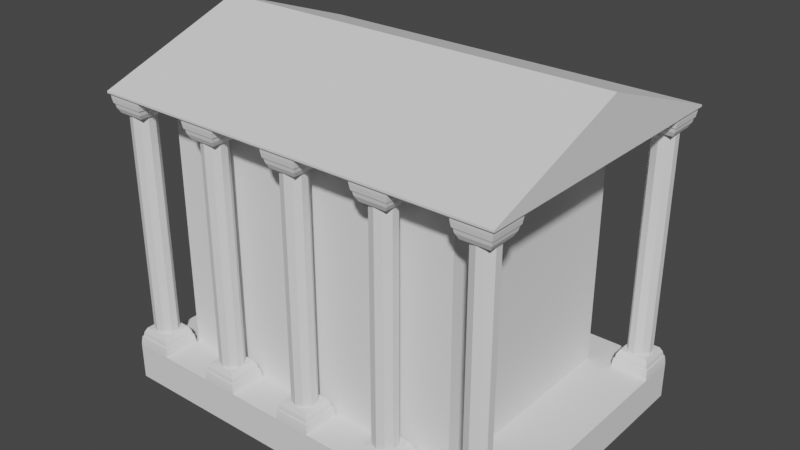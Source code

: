 # Source: Temple01.blend  (saved by Blender 2.81.16; exported with 4.5.12 LTS)
import bpy
from mathutils import Matrix  # noqa: F401  (used for matrix-valued properties, if any)

bpy.ops.wm.read_factory_settings(use_empty=True)
scene = bpy.context.scene
scene.name = 'Scene'

# ---- collections
col_collection = bpy.data.collections.new('Collection'); scene.collection.children.link(col_collection)

# ---- world
world_world = bpy.data.worlds.new('World'); scene.world = world_world
world_world.use_nodes = True; world_world.node_tree.nodes.clear()
_N = world_world.node_tree.nodes; _L = world_world.node_tree.links
n0 = _N.new('ShaderNodeOutputWorld'); n0.name = 'World Output'; n0.location = (300, 300)
n1 = _N.new('ShaderNodeBackground'); n1.name = 'Background'; n1.location = (10, 300)
n1.inputs[0].default_value = (0.05088, 0.05088, 0.05088, 1.0)
_L.new(n1.outputs[0], n0.inputs[0])
n0.is_active_output = True
world_world.color = (0.05088, 0.05088, 0.05088)
world_world.use_sun_shadow = False
world_world.sun_shadow_jitter_overblur = 0.0

# ---- meshes
me_cube_006 = bpy.data.meshes.new('Cube.006')
me_cube_006.from_pydata([(-11.0, 8.0, -1.0), (-11.0, 8.0, 1.0), (11.0, 8.0, -1.0), (11.0, 8.0, 1.0), (-11.0, -8.0, -1.0), (-11.0, -8.0, 1.0), (11.0, -8.0, -1.0), (11.0, -8.0, 1.0), (-11.0, 0.0, -1.0), (-11.0, 0.0, 1.0), (11.0, 0.0, -1.0), (11.0, 0.0, 1.0), (-8.9, 0.0, 1.0), (-8.9, 5.9, 1.0), (7.7, 5.9, 1.0), (7.7, 0.0, 1.0), (-8.9, -5.9, 1.0), (7.7, -5.9, 1.0), (-8.9, 0.0, 15.0), (-8.9, 5.9, 15.0), (7.7, 5.9, 15.0), (7.7, 0.0, 15.0), (-8.9, -5.9, 15.0), (7.7, -5.9, 15.0)], [], [(8, 9, 1, 0), (0, 1, 3, 2), (11, 3, 14, 15), (0, 2, 10, 8), (2, 3, 11, 10), (8, 4, 5, 9), (4, 6, 7, 5), (1, 9, 12, 13), (4, 8, 10, 6), (6, 10, 11, 7), (13, 12, 18, 19), (15, 14, 20, 21), (3, 1, 13, 14), (9, 5, 16, 12), (7, 11, 15, 17), (5, 7, 17, 16), (20, 19, 18, 21), (23, 21, 18, 22), (16, 17, 23, 22), (14, 13, 19, 20), (17, 15, 21, 23), (12, 16, 22, 18)])
_uv = me_cube_006.uv_layers.new(name='UVMap')
_uv.uv.foreach_set('vector', [0.375, 0.125, 0.625, 0.125, 0.625, 0.25, 0.375, 0.25, 0.375, 0.25, 0.625, 0.25, 0.625, 0.5, 0.375, 0.5, 0.625, 0.625, 0.625, 0.5, 0.625, 0.5, 0.625, 0.625, 0.125, 0.5, 0.375, 0.5, 0.375, 0.625, 0.125, 0.625, 0.375, 0.5, 0.625, 0.5, 0.625, 0.625, 0.375, 0.625, 0.375, 0.125, 0.375, 0.25, 0.625, 0.25, 0.625, 0.125, 0.375, 0.25, 0.375, 0.5, 0.625, 0.5, 0.625, 0.25, 0.625, 0.25, 0.625, 0.125, 0.625, 0.125, 0.625, 0.25, 0.125, 0.5, 0.125, 0.625, 0.375, 0.625, 0.375, 0.5, 0.375, 0.5, 0.375, 0.625, 0.625, 0.625, 0.625, 0.5, 0.625, 0.25, 0.625, 0.125, 0.625, 0.125, 0.625, 0.25, 0.625, 0.625, 0.625, 0.5, 0.625, 0.5, 0.625, 0.625, 0.625, 0.5, 0.625, 0.25, 0.625, 0.25, 0.625, 0.5, 0.625, 0.125, 0.625, 0.25, 0.625, 0.25, 0.625, 0.125, 0.625, 0.5, 0.625, 0.625, 0.625, 0.625, 0.625, 0.5, 0.625, 0.25, 0.625, 0.5, 0.625, 0.5, 0.625, 0.25, 0.625, 0.5, 0.875, 0.5, 0.875, 0.625, 0.625, 0.625, 0.625, 0.5, 0.625, 0.625, 0.875, 0.625, 0.875, 0.5, 0.625, 0.25, 0.625, 0.5, 0.625, 0.5, 0.625, 0.25, 0.625, 0.5, 0.625, 0.25, 0.625, 0.25, 0.625, 0.5, 0.625, 0.5, 0.625, 0.625, 0.625, 0.625, 0.625, 0.5, 0.625, 0.125, 0.625, 0.25, 0.625, 0.25, 0.625, 0.125])
me_cube_006.use_remesh_fix_poles = True
me_cube_006.use_remesh_preserve_attributes = False
me_cube_006.use_mirror_vertex_groups = False
me_cube_006.update()
me_cube_007 = bpy.data.meshes.new('Cube.007')
me_cube_007.from_pydata([(-1.0, -1.0, -7.0), (-0.94, -0.94, -6.5), (-1.0, 1.0, -7.0), (-0.94, 0.94, -6.5), (1.0, -1.0, -7.0), (0.94, -0.94, -6.5), (1.0, 1.0, -7.0), (0.94, 0.94, -6.5), (-0.9, -0.9, -6.5), (-0.9, 0.9, -6.5), (0.9, -0.9, -6.5), (0.9, 0.9, -6.5), (-0.72, -0.72, -6.0), (-0.72, 0.72, -6.0), (0.72, -0.72, -6.0), (0.72, 0.72, -6.0), (0.6182, -0.2009, -6.0), (0.6182, 0.2009, -6.0), (0.0, -0.65, -6.0), (0.3821, -0.5259, -6.0), (-0.6182, -0.2009, -6.0), (-0.3821, -0.5259, -6.0), (-0.3821, 0.5259, -6.0), (-0.6182, 0.2009, -6.0), (0.3821, 0.5259, -6.0), (0.0, 0.65, -6.0), (0.0, 0.65, 0.0), (0.3821, 0.5259, 0.0), (-0.6182, 0.2009, 0.0), (-0.3821, 0.5259, 0.0), (-0.3821, -0.5259, 0.0), (-0.6182, -0.2009, 0.0), (0.3821, -0.5259, 0.0), (0.0, -0.65, 0.0), (0.6182, 0.2009, 0.0), (0.6182, -0.2009, 0.0), (-0.8505, 0.8505, -6.25), (0.8505, 0.8505, -6.25), (0.8505, -0.8505, -6.25), (-0.8505, -0.8505, -6.25), (-0.9801, -0.9801, -6.75), (-0.9801, 0.9801, -6.75), (0.9801, 0.9801, -6.75), (0.9801, -0.9801, -6.75)], [], [(40, 1, 3, 41), (41, 3, 7, 42), (42, 7, 5, 43), (43, 5, 1, 40), (2, 6, 4, 0), (3, 1, 8, 9), (37, 36, 13, 15), (1, 5, 10, 8), (7, 3, 9, 11), (5, 7, 11, 10), (15, 13, 12, 14), (38, 37, 15, 14), (36, 39, 12, 13), (39, 38, 14, 12), (24, 25, 26, 27), (22, 23, 28, 29), (17, 24, 27, 34), (20, 21, 30, 31), (25, 22, 29, 26), (23, 20, 31, 28), (18, 19, 32, 33), (21, 18, 33, 30), (16, 17, 34, 35), (19, 16, 35, 32), (8, 10, 38, 39), (9, 8, 39, 36), (10, 11, 37, 38), (11, 9, 36, 37), (4, 43, 40, 0), (6, 42, 43, 4), (2, 41, 42, 6), (0, 40, 41, 2)])
_uv = me_cube_007.uv_layers.new(name='UVMap')
_uv.uv.foreach_set('vector', [0.5, 0.0, 0.625, 0.0, 0.625, 0.25, 0.5, 0.25, 0.5, 0.25, 0.625, 0.25, 0.625, 0.5, 0.5, 0.5, 0.5, 0.5, 0.625, 0.5, 0.625, 0.75, 0.5, 0.75, 0.5, 0.75, 0.625, 0.75, 0.625, 1.0, 0.5, 1.0, 0.125, 0.5, 0.375, 0.5, 0.375, 0.75, 0.125, 0.75, 0.625, 0.25, 0.625, 0.0, 0.625, 0.0, 0.625, 0.25, 0.625, 0.5, 0.625, 0.25, 0.625, 0.25, 0.625, 0.5, 0.625, 1.0, 0.625, 0.75, 0.625, 0.75, 0.625, 1.0, 0.625, 0.5, 0.625, 0.25, 0.625, 0.25, 0.625, 0.5, 0.625, 0.75, 0.625, 0.5, 0.625, 0.5, 0.625, 0.75, 0.625, 0.5, 0.875, 0.5, 0.875, 0.75, 0.625, 0.75, 0.625, 0.75, 0.625, 0.5, 0.625, 0.5, 0.625, 0.75, 0.625, 0.25, 0.625, 0.0, 0.625, 0.0, 0.625, 0.25, 0.625, 1.0, 0.625, 0.75, 0.625, 0.75, 0.625, 1.0, 0.5, 0.2362, 0.4091, 0.2362, 0.4091, 0.2362, 0.5, 0.2362, 0.3182, 0.2362, 0.2273, 0.2362, 0.2273, 0.2362, 0.3182, 0.2362, 0.5909, 0.2362, 0.5, 0.2362, 0.5, 0.2362, 0.5909, 0.2362, 0.1364, 0.2362, 0.04545, 0.2362, 0.04545, 0.2362, 0.1364, 0.2362, 0.4091, 0.2362, 0.3182, 0.2362, 0.3182, 0.2362, 0.4091, 0.2362, 0.2273, 0.2362, 0.1364, 0.2362, 0.1364, 0.2362, 0.2273, 0.2362, 0.8636, 0.2362, 0.7727, 0.2362, 0.7727, 0.2362, 0.8636, 0.2362, 0.9545, 0.2362, 0.8636, 0.2362, 0.8636, 0.2362, 0.9545, 0.2362, 0.6818, 0.2362, 0.5909, 0.2362, 0.5909, 0.2362, 0.6818, 0.2362, 0.7727, 0.2362, 0.6818, 0.2362, 0.6818, 0.2362, 0.7727, 0.2362, 0.625, 1.0, 0.625, 0.75, 0.625, 0.75, 0.625, 1.0, 0.625, 0.25, 0.625, 0.0, 0.625, 0.0, 0.625, 0.25, 0.625, 0.75, 0.625, 0.5, 0.625, 0.5, 0.625, 0.75, 0.625, 0.5, 0.625, 0.25, 0.625, 0.25, 0.625, 0.5, 0.375, 0.75, 0.5, 0.75, 0.5, 1.0, 0.375, 1.0, 0.375, 0.5, 0.5, 0.5, 0.5, 0.75, 0.375, 0.75, 0.375, 0.25, 0.5, 0.25, 0.5, 0.5, 0.375, 0.5, 0.375, 0.0, 0.5, 0.0, 0.5, 0.25, 0.375, 0.25])
me_cube_007.use_remesh_fix_poles = True
me_cube_007.use_remesh_preserve_attributes = False
me_cube_007.use_mirror_vertex_groups = False
me_cube_007.update()
me_cube_025 = bpy.data.meshes.new('Cube.025')
me_cube_025.from_pydata([(11.1, 8.1, -1.0), (11.1, 8.1, -0.9), (11.1, 0.0, -1.0), (11.1, 0.0, 2.0), (0.0, 8.1, -1.0), (0.0, 8.1, -0.9), (0.0, 0.0, 2.0), (0.0, 0.0, -1.0)], [], [(4, 5, 1, 0), (4, 0, 2, 7), (0, 1, 3, 2), (1, 5, 6, 3)])
_uv = me_cube_025.uv_layers.new(name='UVMap')
_uv.uv.foreach_set('vector', [0.375, 0.375, 0.625, 0.375, 0.625, 0.5, 0.375, 0.5, 0.25, 0.5, 0.375, 0.5, 0.375, 0.625, 0.25, 0.625, 0.375, 0.5, 0.625, 0.5, 0.625, 0.625, 0.375, 0.625, 0.625, 0.5, 0.75, 0.5, 0.75, 0.625, 0.625, 0.625])
me_cube_025.use_remesh_fix_poles = True
me_cube_025.use_remesh_preserve_attributes = False
me_cube_025.use_mirror_vertex_groups = False
me_cube_025.update()

# ---- objects
ob_cube_001 = bpy.data.objects.new('Cube.001', me_cube_006)
ob_cube_002 = bpy.data.objects.new('Cube.002', me_cube_007)
ob_cube_018 = bpy.data.objects.new('Cube.018', me_cube_025)

# ---- transforms, parenting, visibility, modifiers, constraints
ob_cube_001.location = (0.0, 0.0, -8.0)
ob_cube_001.lineart.crease_threshold = 0.0
ob_cube_002.location = (-10.0, -7.0, 0.0)
ob_cube_002.lineart.crease_threshold = 0.0
_m = ob_cube_002.modifiers.new('Mirror', 'MIRROR')
_m.use_axis = (False, False, True)
_m.use_clip = True
_m = ob_cube_002.modifiers.new('Array', 'ARRAY')
_m.count = 5
_m.constant_offset_displace = (0.0, 0.0, 0.0)
_m.relative_offset_displace = (2.5, 0.0, 0.0)
_m = ob_cube_002.modifiers.new('Array.001', 'ARRAY')
_m.constant_offset_displace = (0.0, 0.0, 0.0)
_m.relative_offset_displace = (0.0, 7.0, 0.0)
ob_cube_018.location = (0.0, 0.0, 8.0)
ob_cube_018.lineart.crease_threshold = 0.0
_m = ob_cube_018.modifiers.new('Mirror', 'MIRROR')
_m.use_axis = (True, True, False)

# ---- collection membership
col_collection.objects.link(ob_cube_001)
col_collection.objects.link(ob_cube_002)
col_collection.objects.link(ob_cube_018)

# ---- scene / render settings (as saved in the file)
scene.frame_start = 1; scene.frame_end = 250; scene.frame_set(0)
scene.render.engine = 'BLENDER_EEVEE_NEXT'
scene.cycles.use_denoising = False
scene.cycles.samples = 128
scene.cycles.sampling_pattern = 'TABULATED_SOBOL'
scene.cycles.use_adaptive_sampling = False
scene.cycles.use_light_tree = False
scene.view_settings.view_transform = 'Filmic'
bpy.context.view_layer.update()

# ---- added for rendering (the .blend has no active camera and no usable light): camera, sun
cam_auto = bpy.data.cameras.new('AutoCamera')
cam_auto.lens = 50.0
cam_auto.sensor_width = 36.0
cam_auto.clip_end = 1000.0
ob_auto_camera = bpy.data.objects.new('AutoCamera', cam_auto)
scene.collection.objects.link(ob_auto_camera)
ob_auto_camera.location = (30.9125, -37.095, 25.23)
ob_auto_camera.rotation_euler = (1.09748, -7.21219e-08, 0.694738)
scene.camera = ob_auto_camera
light_auto_sun = bpy.data.lights.new('AutoSun', 'SUN')
light_auto_sun.energy = 3.0
light_auto_sun.angle = 0.0523599
ob_auto_sun = bpy.data.objects.new('AutoSun', light_auto_sun)
scene.collection.objects.link(ob_auto_sun)
ob_auto_sun.rotation_euler = (0.872665, 0.174533, 0.523599)
bpy.context.view_layer.update()
